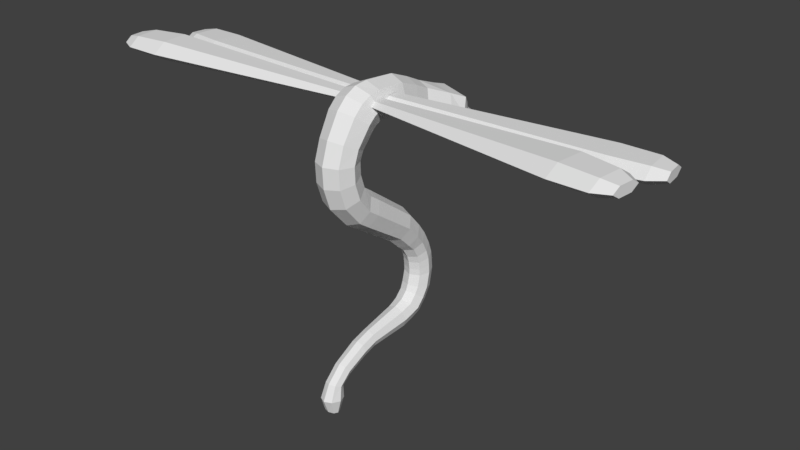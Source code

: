 # Source: DragonFlyCilindro.blend  (saved by Blender 2.78.0; exported with 4.5.12 LTS)
import bpy
from mathutils import Matrix  # noqa: F401  (used for matrix-valued properties, if any)

bpy.ops.wm.read_factory_settings(use_empty=True)
scene = bpy.context.scene
scene.name = 'Scene'

# ---- collections
col_collection_1 = bpy.data.collections.new('Collection 1'); scene.collection.children.link(col_collection_1)

# ---- world
world_world = bpy.data.worlds.new('World'); scene.world = world_world
world_world.color = (0.05088, 0.05088, 0.05088)
world_world.use_sun_shadow = False
world_world.sun_shadow_jitter_overblur = 0.0
world_world.cycles.sampling_method = 'MANUAL'

# ---- meshes
me_cube_001 = bpy.data.meshes.new('Cube.001')
me_cube_001.from_pydata([(0.265, -0.341, 5.529), (3.801, -0.938, 5.622), (0.2647, -0.2612, 5.58), (3.821, -0.7575, 5.738), (0.264, -0.1016, 5.58), (3.861, -0.3965, 5.738), (0.2636, -0.02188, 5.529), (3.881, -0.216, 5.622), (0.264, -0.1016, 5.477), (3.861, -0.3965, 5.505), (0.2647, -0.2612, 5.477), (3.821, -0.7575, 5.505), (4.028, -0.8282, 5.622), (4.041, -0.7144, 5.695), (4.066, -0.4868, 5.695), (4.079, -0.373, 5.622), (4.066, -0.4868, 5.548), (4.041, -0.7144, 5.548), (3.257, -0.9348, 5.622), (3.28, -0.7262, 5.756), (3.326, -0.309, 5.756), (3.349, -0.1005, 5.622), (3.326, -0.309, 5.487), (3.28, -0.7262, 5.487), (0.259, -0.06363, 5.529), (3.875, 0.1664, 5.389), (0.2591, 0.01614, 5.58), (3.853, 0.3467, 5.505), (0.2593, 0.1757, 5.58), (3.81, 0.7073, 5.505), (0.2595, 0.2554, 5.529), (3.788, 0.8876, 5.389), (0.2593, 0.1757, 5.477), (3.81, 0.7073, 5.272), (0.2591, 0.01614, 5.477), (3.853, 0.3467, 5.272), (4.071, 0.3254, 5.389), (4.058, 0.439, 5.462), (4.03, 0.6663, 5.462), (4.017, 0.78, 5.389), (4.03, 0.6663, 5.315), (4.058, 0.439, 5.315), (3.345, 0.04558, 5.389), (3.32, 0.2539, 5.524), (3.27, 0.6706, 5.524), (3.244, 0.8789, 5.389), (3.27, 0.6706, 5.254), (3.32, 0.2539, 5.254), (0.0, 1.684, 4.755), (0.0, 0.6083, 3.682), (0.0, -0.06786, 4.185), (0.1817, 0.565, 3.62), (0.198, -0.1151, 4.118), (0.257, 0.4604, 3.472), (0.28, -0.229, 3.956), (0.1817, 0.3558, 3.323), (0.198, -0.3429, 3.794), (0.0, 0.3125, 3.262), (0.0, -0.3901, 3.727), (0.0, 0.8226, 3.437), (0.1685, 0.7768, 3.385), (0.2382, 0.6662, 3.257), (0.1685, 0.5556, 3.13), (0.0, 0.5098, 3.078), (0.0, 0.9704, 3.238), (0.1524, 0.9203, 3.2), (0.2156, 0.7992, 3.107), (0.1524, 0.6782, 3.015), (0.0, 0.628, 2.976), (0.0, 1.086, 3.02), (0.1461, 1.032, 2.992), (0.2067, 0.9023, 2.925), (0.1461, 0.7725, 2.858), (0.0, 0.7187, 2.83), (0.0, 1.15, 2.833), (0.1461, 1.092, 2.818), (0.2067, 0.9503, 2.781), (0.1461, 0.8089, 2.744), (0.0, 0.7503, 2.729), (0.0, 1.166, 2.71), (0.1461, 1.107, 2.694), (0.2067, 0.9658, 2.658), (0.1461, 0.8243, 2.621), (0.0, 0.7658, 2.606), (0.0, 1.179, 2.538), (0.1461, 1.119, 2.535), (0.2067, 0.9728, 2.529), (0.1461, 0.8268, 2.522), (0.0, 0.7663, 2.52), (0.0, 1.12, 2.24), (0.1461, 1.063, 2.258), (0.2067, 0.9234, 2.303), (0.1461, 0.7841, 2.347), (0.0, 0.7264, 2.365), (0.0, 1.011, 2.049), (0.1401, 0.9639, 2.082), (0.1981, 0.849, 2.162), (0.1401, 0.7342, 2.243), (0.0, 0.6866, 2.276), (0.0, 0.8693, 1.897), (0.1401, 0.8275, 1.937), (0.1981, 0.7266, 2.034), (0.1401, 0.6256, 2.131), (0.0, 0.5838, 2.172), (0.0, 0.7, 1.819), (0.1323, 0.675, 1.868), (0.187, 0.6148, 1.986), (0.1323, 0.5545, 2.104), (0.0, 0.5295, 2.152), (0.0, 0.4915, 1.762), (0.1272, 0.485, 1.814), (0.1799, 0.4693, 1.94), (0.1272, 0.4537, 2.066), (0.0, 0.4472, 2.119), (0.0, -0.1323, 1.727), (0.09681, -0.1372, 1.767), (0.1369, -0.1492, 1.863), (0.09681, -0.1611, 1.959), (0.0, -0.1661, 1.999), (0.0, -0.3472, 1.661), (0.09681, -0.355, 1.701), (0.1369, -0.3738, 1.796), (0.09681, -0.3926, 1.891), (0.0, -0.4004, 1.93), (0.0, -0.6436, 1.523), (0.09023, -0.6637, 1.555), (0.1276, -0.712, 1.631), (0.09023, -0.7604, 1.707), (0.0, -0.7804, 1.739), (0.0, -0.239, 4.305), (0.198, -0.2862, 4.238), (0.28, -0.4002, 4.076), (0.198, -0.5141, 3.914), (0.0, -0.5613, 3.847), (0.0, -0.3434, 4.453), (0.2072, -0.4203, 4.415), (0.293, -0.6059, 4.323), (0.2072, -0.7916, 4.231), (0.0, -0.8685, 4.193), (0.0, -0.4046, 4.638), (0.2072, -0.4886, 4.621), (0.293, -0.6915, 4.578), (0.2072, -0.8943, 4.536), (0.0, -0.9783, 4.519), (0.0, -0.4081, 4.814), (0.2072, -0.4938, 4.818), (0.293, -0.7009, 4.826), (0.2072, -0.9079, 4.834), (0.0, -0.9937, 4.838), (0.0, -0.36, 4.91), (0.2072, -0.4367, 4.948), (0.293, -0.6219, 5.041), (0.2072, -0.8071, 5.134), (0.0, -0.8838, 5.173), (0.0, -0.1777, 5.128), (0.2249, -0.2513, 5.185), (0.318, -0.4291, 5.323), (0.2249, -0.6069, 5.46), (0.0, -0.6806, 5.517), (0.0, -0.1323, 5.16), (0.2262, -0.1886, 5.235), (0.3199, -0.3246, 5.415), (0.2262, -0.4606, 5.596), (0.0, -0.517, 5.671), (0.0, -0.1045, 5.166), (0.2246, -0.1384, 5.253), (0.3176, -0.2203, 5.462), (0.2246, -0.3021, 5.671), (0.0, -0.336, 5.757), (0.0, -0.07402, 5.177), (0.2124, -0.08163, 5.265), (0.3004, -0.1, 5.476), (0.2124, -0.1184, 5.688), (0.0, -0.126, 5.775), (0.0, -0.07402, 5.177), (0.2124, -0.08163, 5.265), (0.3004, -0.1, 5.476), (0.2124, -0.1184, 5.688), (0.0, -0.126, 5.775), (0.0, 0.008052, 5.175), (0.2084, 0.007437, 5.261), (0.2948, 0.005953, 5.469), (0.2084, 0.004468, 5.678), (0.0, 0.003853, 5.764), (0.0, 0.2821, 5.166), (0.2021, 0.2954, 5.248), (0.2858, 0.3276, 5.448), (0.2021, 0.3598, 5.647), (0.0, 0.3731, 5.73), (0.0, 0.5157, 5.102), (0.1872, 0.5424, 5.175), (0.2647, 0.6068, 5.351), (0.1872, 0.6712, 5.527), (0.0, 0.6979, 5.599), (0.0, 0.7584, 5.02), (0.1753, 0.7865, 5.087), (0.2479, 0.8544, 5.248), (0.1753, 0.9223, 5.41), (0.0, 0.9504, 5.477), (0.0, 2.073, 4.537), (0.0, 1.228, 4.665), (0.1924, 1.268, 4.752), (0.4672, 1.381, 4.969), (0.4162, 1.477, 5.181), (0.0, 1.517, 5.269), (0.0, 1.565, 4.526), (0.1822, 1.6, 4.593), (0.2577, 1.684, 4.755), (0.1822, 1.768, 4.916), (0.0, 1.803, 4.983), (0.1888, 2.073, 4.537), (0.1335, 2.135, 4.655), (0.0, 2.16, 4.704), (0.0, 1.913, 4.291), (0.0, 2.005, 4.467), (0.1408, 1.94, 4.342), (0.1991, 2.005, 4.467), (0.1855, 1.073, 4.887), (0.0, 1.038, 4.808), (0.4033, 1.175, 5.084), (0.3165, 1.259, 5.275), (0.0, 1.278, 5.35), (0.1864, 1.462, 4.659), (0.0, 1.425, 4.584), (0.4016, 1.567, 4.846), (0.3174, 1.657, 5.029), (0.0, 1.677, 5.1), (0.3651, 1.326, 4.849), (0.0, -0.9507, 1.05), (0.0, -0.7753, 1.416), (0.09023, -0.8096, 1.431), (0.1276, -0.8925, 1.467), (0.09023, -0.9754, 1.502), (0.0, -1.01, 1.517), (0.0, -0.7639, 1.246), (0.1038, -0.8167, 1.251), (0.1568, -0.9441, 1.263), (0.1038, -1.071, 1.276), (0.0, -1.124, 1.281), (0.0, -0.8614, 1.041), (0.08122, -0.8876, 1.044), (0.1075, -0.9507, 1.05), (0.08122, -1.014, 1.056), (0.0, -1.04, 1.059)], [], [(18, 1, 3, 19), (19, 3, 5, 20), (20, 5, 7, 21), (21, 7, 9, 22), (7, 5, 14, 15), (22, 9, 11, 23), (23, 11, 1, 18), (13, 12, 17, 16, 15, 14), (1, 11, 17, 12), (9, 7, 15, 16), (5, 3, 13, 14), (11, 9, 16, 17), (3, 1, 12, 13), (10, 23, 18, 0), (8, 22, 23, 10), (6, 21, 22, 8), (4, 20, 21, 6), (2, 19, 20, 4), (0, 18, 19, 2), (42, 25, 27, 43), (43, 27, 29, 44), (44, 29, 31, 45), (45, 31, 33, 46), (31, 29, 38, 39), (46, 33, 35, 47), (47, 35, 25, 42), (37, 36, 41, 40, 39, 38), (25, 35, 41, 36), (33, 31, 39, 40), (29, 27, 37, 38), (35, 33, 40, 41), (27, 25, 36, 37), (34, 47, 42, 24), (32, 46, 47, 34), (30, 45, 46, 32), (28, 44, 45, 30), (26, 43, 44, 28), (24, 42, 43, 26), (49, 50, 52, 51), (51, 53, 61, 60), (54, 52, 130, 131), (51, 52, 54, 53), (49, 51, 60, 59), (53, 54, 56, 55), (55, 56, 58, 57), (55, 57, 63, 62), (58, 56, 132, 133), (53, 55, 62, 61), (56, 54, 131, 132), (52, 50, 129, 130), (59, 60, 65, 64), (60, 61, 66, 65), (61, 62, 67, 66), (62, 63, 68, 67), (66, 67, 72, 71), (67, 68, 73, 72), (64, 65, 70, 69), (65, 66, 71, 70), (69, 70, 75, 74), (70, 71, 76, 75), (71, 72, 77, 76), (72, 73, 78, 77), (74, 75, 80, 79), (75, 76, 81, 80), (76, 77, 82, 81), (77, 78, 83, 82), (79, 80, 85, 84), (80, 81, 86, 85), (81, 82, 87, 86), (82, 83, 88, 87), (87, 88, 93, 92), (84, 85, 90, 89), (85, 86, 91, 90), (86, 87, 92, 91), (89, 90, 95, 94), (90, 91, 96, 95), (91, 92, 97, 96), (92, 93, 98, 97), (94, 95, 100, 99), (95, 96, 101, 100), (96, 97, 102, 101), (97, 98, 103, 102), (100, 101, 106, 105), (101, 102, 107, 106), (102, 103, 108, 107), (99, 100, 105, 104), (104, 105, 110, 109), (105, 106, 111, 110), (106, 107, 112, 111), (107, 108, 113, 112), (109, 110, 115, 114), (110, 111, 116, 115), (111, 112, 117, 116), (112, 113, 118, 117), (114, 115, 120, 119), (115, 116, 121, 120), (116, 117, 122, 121), (117, 118, 123, 122), (121, 122, 127, 126), (122, 123, 128, 127), (119, 120, 125, 124), (120, 121, 126, 125), (127, 128, 233, 232), (124, 125, 230, 229), (125, 126, 231, 230), (126, 127, 232, 231), (130, 129, 134, 135), (131, 130, 135, 136), (132, 131, 136, 137), (133, 132, 137, 138), (135, 134, 139, 140), (136, 135, 140, 141), (137, 136, 141, 142), (138, 137, 142, 143), (143, 142, 147, 148), (140, 139, 144, 145), (141, 140, 145, 146), (142, 141, 146, 147), (145, 144, 149, 150), (146, 145, 150, 151), (147, 146, 151, 152), (148, 147, 152, 153), (150, 149, 154, 155), (151, 150, 155, 156), (152, 151, 156, 157), (153, 152, 157, 158), (156, 155, 160, 161), (157, 156, 161, 162), (158, 157, 162, 163), (155, 154, 159, 160), (160, 159, 164, 165), (161, 160, 165, 166), (162, 161, 166, 167), (163, 162, 167, 168), (165, 164, 169, 170), (166, 165, 170, 171), (167, 166, 171, 172), (168, 167, 172, 173), (170, 169, 174, 175), (171, 170, 175, 176), (172, 171, 176, 177), (173, 172, 177, 178), (177, 176, 181, 182), (178, 177, 182, 183), (175, 174, 179, 180), (176, 175, 180, 181), (180, 179, 184, 185), (181, 180, 185, 186), (182, 181, 186, 187), (183, 182, 187, 188), (185, 184, 189, 190), (186, 185, 190, 191), (187, 186, 191, 192), (188, 187, 192, 193), (190, 189, 194, 195), (191, 190, 195, 196), (192, 191, 196, 197), (193, 192, 197, 198), (217, 218, 200, 201), (219, 217, 201, 227), (220, 219, 202, 203), (221, 220, 204), (222, 223, 205, 206), (224, 222, 206, 207), (225, 224, 207, 208), (226, 225, 208, 209), (48, 207, 216, 214), (207, 48, 199, 210), (206, 205, 213, 215), (199, 211, 210), (199, 212, 211), (209, 208, 211, 212), (208, 207, 210, 211), (214, 215, 213), (214, 216, 215), (207, 206, 215, 216), (198, 197, 220, 221), (197, 196, 219, 220), (196, 195, 217, 219), (195, 194, 218, 217), (204, 225, 226), (203, 202, 224, 225), (202, 227, 224), (201, 200, 223, 222), (229, 230, 235, 234), (204, 220, 203), (225, 204, 203), (224, 227, 201, 222), (227, 202, 219), (230, 231, 236, 235), (231, 232, 237, 236), (232, 233, 238, 237), (234, 235, 240, 239), (235, 236, 241, 240), (236, 237, 242, 241), (237, 238, 243, 242), (228, 239, 240), (228, 240, 241), (228, 241, 242), (228, 242, 243)])
_uv = me_cube_001.uv_layers.new(name='UVMap')
_uv.uv.foreach_set('vector', [0.6633, 0.2416, 0.7198, 0.1581, 0.7418, 0.1913, 0.7006, 0.2523, 0.7006, 0.2523, 0.7418, 0.1913, 0.7673, 0.2221, 0.752, 0.2683, 0.752, 0.2683, 0.7673, 0.2221, 0.7807, 0.2281, 0.7801, 0.2708, 0.7801, 0.2708, 0.7807, 0.2281, 0.7946, 0.2208, 0.8082, 0.269, 0.7807, 0.2281, 0.7673, 0.2221, 0.7752, 0.2098, 0.78, 0.2152, 0.8082, 0.269, 0.7946, 0.2208, 0.8163, 0.1915, 0.8623, 0.2519, 0.8623, 0.2519, 0.8163, 0.1915, 0.8377, 0.1585, 0.8997, 0.2393, 0.7718, 0.1898, 0.78, 0.1634, 0.7885, 0.1899, 0.784, 0.2092, 0.78, 0.2152, 0.7752, 0.2098, 0.8377, 0.1585, 0.8163, 0.1915, 0.7885, 0.1899, 0.78, 0.1634, 0.7946, 0.2208, 0.7807, 0.2281, 0.78, 0.2152, 0.784, 0.2092, 0.7673, 0.2221, 0.7418, 0.1913, 0.7718, 0.1898, 0.7752, 0.2098, 0.8163, 0.1915, 0.7946, 0.2208, 0.784, 0.2092, 0.7885, 0.1899, 0.7418, 0.1913, 0.7198, 0.1581, 0.78, 0.1634, 0.7718, 0.1898, 0.8144, 0.6615, 0.8623, 0.2519, 0.8997, 0.2393, 0.8274, 0.6613, 0.7932, 0.6622, 0.8082, 0.269, 0.8623, 0.2519, 0.8144, 0.6615, 0.7807, 0.6624, 0.7801, 0.2708, 0.8082, 0.269, 0.7932, 0.6622, 0.7682, 0.6618, 0.752, 0.2683, 0.7801, 0.2708, 0.7807, 0.6624, 0.7469, 0.6611, 0.7006, 0.2523, 0.752, 0.2683, 0.7682, 0.6618, 0.7339, 0.6613, 0.6633, 0.2416, 0.7006, 0.2523, 0.7469, 0.6611, 0.2995, 0.7483, 0.2409, 0.8306, 0.2197, 0.797, 0.2625, 0.7361, 0.2625, 0.7361, 0.2197, 0.797, 0.1945, 0.7655, 0.2105, 0.7191, 0.2105, 0.7191, 0.1945, 0.7655, 0.1812, 0.7594, 0.1823, 0.7167, 0.1823, 0.7167, 0.1812, 0.7594, 0.1672, 0.7665, 0.1544, 0.7185, 0.1812, 0.7594, 0.1945, 0.7655, 0.1864, 0.7778, 0.1817, 0.7723, 0.1544, 0.7185, 0.1672, 0.7665, 0.1449, 0.7955, 0.1003, 0.7344, 0.1003, 0.7344, 0.1449, 0.7955, 0.1227, 0.8282, 0.06258, 0.7456, 0.1895, 0.7979, 0.1808, 0.8243, 0.1727, 0.7975, 0.1776, 0.7783, 0.1817, 0.7723, 0.1864, 0.7778, 0.1227, 0.8282, 0.1449, 0.7955, 0.1727, 0.7975, 0.1808, 0.8243, 0.1672, 0.7665, 0.1812, 0.7594, 0.1817, 0.7723, 0.1776, 0.7783, 0.1945, 0.7655, 0.2197, 0.797, 0.1895, 0.7979, 0.1864, 0.7778, 0.1449, 0.7955, 0.1672, 0.7665, 0.1776, 0.7783, 0.1727, 0.7975, 0.2197, 0.797, 0.2409, 0.8306, 0.1808, 0.8243, 0.1895, 0.7979, 0.1545, 0.3261, 0.1003, 0.7344, 0.06258, 0.7456, 0.1417, 0.3229, 0.176, 0.3307, 0.1544, 0.7185, 0.1003, 0.7344, 0.1545, 0.3261, 0.1883, 0.3327, 0.1823, 0.7167, 0.1544, 0.7185, 0.176, 0.3307, 0.2005, 0.3305, 0.2105, 0.7191, 0.1823, 0.7167, 0.1883, 0.3327, 0.2219, 0.3266, 0.2625, 0.7361, 0.2105, 0.7191, 0.2005, 0.3305, 0.2346, 0.3246, 0.2995, 0.7483, 0.2625, 0.7361, 0.2219, 0.3266, 0.561, 0.5334, 0.5315, 0.6709, 0.4967, 0.6633, 0.529, 0.5275, 0.529, 0.5275, 0.4974, 0.5189, 0.5034, 0.4692, 0.5338, 0.4753, 0.4621, 0.6542, 0.4967, 0.6633, 0.4884, 0.6981, 0.4529, 0.688, 0.529, 0.5275, 0.4967, 0.6633, 0.4621, 0.6542, 0.4974, 0.5189, 0.561, 0.5334, 0.529, 0.5275, 0.5338, 0.4753, 0.5647, 0.4783, 0.4974, 0.5189, 0.4621, 0.6542, 0.4278, 0.6449, 0.4655, 0.5091, 0.4655, 0.5091, 0.4278, 0.6449, 0.3936, 0.6359, 0.4333, 0.5003, 0.4655, 0.5091, 0.4333, 0.5003, 0.4425, 0.4553, 0.473, 0.4618, 0.3936, 0.6359, 0.4278, 0.6449, 0.4192, 0.6777, 0.3854, 0.6698, 0.4974, 0.5189, 0.4655, 0.5091, 0.473, 0.4618, 0.5034, 0.4692, 0.4278, 0.6449, 0.4621, 0.6542, 0.4529, 0.688, 0.4192, 0.6777, 0.4967, 0.6633, 0.5315, 0.6709, 0.5241, 0.7044, 0.4884, 0.6981, 0.5647, 0.4783, 0.5338, 0.4753, 0.5364, 0.4355, 0.5648, 0.4355, 0.5338, 0.4753, 0.5034, 0.4692, 0.5074, 0.434, 0.5364, 0.4355, 0.5034, 0.4692, 0.473, 0.4618, 0.4771, 0.4317, 0.5074, 0.434, 0.473, 0.4618, 0.4425, 0.4553, 0.4476, 0.4292, 0.4771, 0.4317, 0.5074, 0.434, 0.4771, 0.4317, 0.4768, 0.3969, 0.5064, 0.396, 0.4771, 0.4317, 0.4476, 0.4292, 0.4475, 0.3989, 0.4768, 0.3969, 0.5648, 0.4355, 0.5364, 0.4355, 0.5344, 0.395, 0.5617, 0.3927, 0.5364, 0.4355, 0.5074, 0.434, 0.5064, 0.396, 0.5344, 0.395, 0.5617, 0.3927, 0.5344, 0.395, 0.5298, 0.3638, 0.5567, 0.3586, 0.5344, 0.395, 0.5064, 0.396, 0.5024, 0.3687, 0.5298, 0.3638, 0.5064, 0.396, 0.4768, 0.3969, 0.4733, 0.3742, 0.5024, 0.3687, 0.4768, 0.3969, 0.4475, 0.3989, 0.4443, 0.3801, 0.4733, 0.3742, 0.5567, 0.3586, 0.5298, 0.3638, 0.5241, 0.3432, 0.5513, 0.3373, 0.5298, 0.3638, 0.5024, 0.3687, 0.4963, 0.3471, 0.5241, 0.3432, 0.5024, 0.3687, 0.4733, 0.3742, 0.4669, 0.3511, 0.4963, 0.3471, 0.4733, 0.3742, 0.4443, 0.3801, 0.438, 0.3582, 0.4669, 0.3511, 0.5513, 0.3373, 0.5241, 0.3432, 0.5162, 0.3169, 0.5425, 0.3081, 0.5241, 0.3432, 0.4963, 0.3471, 0.4894, 0.3247, 0.5162, 0.3169, 0.4963, 0.3471, 0.4669, 0.3511, 0.4607, 0.3331, 0.4894, 0.3247, 0.4669, 0.3511, 0.438, 0.3582, 0.4325, 0.3434, 0.4607, 0.3331, 0.4607, 0.3331, 0.4325, 0.3434, 0.4184, 0.3174, 0.4442, 0.3019, 0.5425, 0.3081, 0.5162, 0.3169, 0.4946, 0.2736, 0.5186, 0.2593, 0.5162, 0.3169, 0.4894, 0.3247, 0.4703, 0.2873, 0.4946, 0.2736, 0.4894, 0.3247, 0.4607, 0.3331, 0.4442, 0.3019, 0.4703, 0.2873, 0.5186, 0.2593, 0.4946, 0.2736, 0.4735, 0.2457, 0.4938, 0.2276, 0.4946, 0.2736, 0.4703, 0.2873, 0.4529, 0.2638, 0.4735, 0.2457, 0.4703, 0.2873, 0.4442, 0.3019, 0.4306, 0.2833, 0.4529, 0.2638, 0.4442, 0.3019, 0.4184, 0.3174, 0.4079, 0.3026, 0.4306, 0.2833, 0.4938, 0.2276, 0.4735, 0.2457, 0.4483, 0.2225, 0.4659, 0.2016, 0.4735, 0.2457, 0.4529, 0.2638, 0.4292, 0.2412, 0.4483, 0.2225, 0.4529, 0.2638, 0.4306, 0.2833, 0.4078, 0.261, 0.4292, 0.2412, 0.4306, 0.2833, 0.4079, 0.3026, 0.3877, 0.2836, 0.4078, 0.261, 0.4483, 0.2225, 0.4292, 0.2412, 0.4091, 0.2308, 0.4226, 0.2082, 0.4292, 0.2412, 0.4078, 0.261, 0.3938, 0.2542, 0.4091, 0.2308, 0.4078, 0.261, 0.3877, 0.2836, 0.378, 0.2779, 0.3938, 0.2542, 0.4659, 0.2016, 0.4483, 0.2225, 0.4226, 0.2082, 0.4352, 0.1843, 0.4352, 0.1843, 0.4226, 0.2082, 0.3894, 0.1938, 0.3969, 0.1689, 0.4226, 0.2082, 0.4091, 0.2308, 0.3826, 0.2188, 0.3894, 0.1938, 0.4091, 0.2308, 0.3938, 0.2542, 0.3745, 0.2445, 0.3826, 0.2188, 0.3938, 0.2542, 0.378, 0.2779, 0.3633, 0.2689, 0.3745, 0.2445, 0.3969, 0.1689, 0.3894, 0.1938, 0.2731, 0.1603, 0.2795, 0.1407, 0.3894, 0.1938, 0.3826, 0.2188, 0.2672, 0.1803, 0.2731, 0.1603, 0.3826, 0.2188, 0.3745, 0.2445, 0.2607, 0.2, 0.2672, 0.1803, 0.3745, 0.2445, 0.3633, 0.2689, 0.2529, 0.2189, 0.2607, 0.2, 0.2795, 0.1407, 0.2731, 0.1603, 0.2318, 0.1414, 0.2398, 0.1227, 0.2731, 0.1603, 0.2672, 0.1803, 0.2254, 0.1607, 0.2318, 0.1414, 0.2672, 0.1803, 0.2607, 0.2, 0.2187, 0.1799, 0.2254, 0.1607, 0.2607, 0.2, 0.2529, 0.2189, 0.2102, 0.1983, 0.2187, 0.1799, 0.2254, 0.1607, 0.2187, 0.1799, 0.1515, 0.1383, 0.1621, 0.1228, 0.2187, 0.1799, 0.2102, 0.1983, 0.1399, 0.154, 0.1515, 0.1383, 0.2398, 0.1227, 0.2318, 0.1414, 0.1728, 0.107, 0.1844, 0.09092, 0.2318, 0.1414, 0.2254, 0.1607, 0.1621, 0.1228, 0.1728, 0.107, 0.1515, 0.1383, 0.1399, 0.154, 0.09341, 0.1113, 0.109, 0.1003, 0.1844, 0.09092, 0.1728, 0.107, 0.1425, 0.08034, 0.159, 0.06896, 0.1728, 0.107, 0.1621, 0.1228, 0.1249, 0.09043, 0.1425, 0.08034, 0.1621, 0.1228, 0.1515, 0.1383, 0.109, 0.1003, 0.1249, 0.09043, 0.4884, 0.6981, 0.5241, 0.7044, 0.5235, 0.734, 0.4857, 0.737, 0.4529, 0.688, 0.4884, 0.6981, 0.4857, 0.737, 0.4481, 0.7407, 0.4192, 0.6777, 0.4529, 0.688, 0.4481, 0.7407, 0.4129, 0.7432, 0.3854, 0.6698, 0.4192, 0.6777, 0.4129, 0.7432, 0.3775, 0.7446, 0.4857, 0.737, 0.5235, 0.734, 0.5285, 0.765, 0.492, 0.7746, 0.4481, 0.7407, 0.4857, 0.737, 0.492, 0.7746, 0.4551, 0.7836, 0.4129, 0.7432, 0.4481, 0.7407, 0.4551, 0.7836, 0.4206, 0.7916, 0.3775, 0.7446, 0.4129, 0.7432, 0.4206, 0.7916, 0.3862, 0.7998, 0.3862, 0.7998, 0.4206, 0.7916, 0.4357, 0.8341, 0.4037, 0.848, 0.492, 0.7746, 0.5285, 0.765, 0.5385, 0.7912, 0.5041, 0.8077, 0.4551, 0.7836, 0.492, 0.7746, 0.5041, 0.8077, 0.4684, 0.8216, 0.4206, 0.7916, 0.4551, 0.7836, 0.4684, 0.8216, 0.4357, 0.8341, 0.5041, 0.8077, 0.5385, 0.7912, 0.5485, 0.805, 0.5191, 0.8281, 0.4684, 0.8216, 0.5041, 0.8077, 0.5191, 0.8281, 0.4894, 0.8523, 0.4357, 0.8341, 0.4684, 0.8216, 0.4894, 0.8523, 0.4617, 0.8743, 0.4037, 0.848, 0.4357, 0.8341, 0.4617, 0.8743, 0.4338, 0.8951, 0.5191, 0.8281, 0.5485, 0.805, 0.5811, 0.8356, 0.5552, 0.8661, 0.4894, 0.8523, 0.5191, 0.8281, 0.5552, 0.8661, 0.5258, 0.8921, 0.4617, 0.8743, 0.4894, 0.8523, 0.5258, 0.8921, 0.4993, 0.9164, 0.4338, 0.8951, 0.4617, 0.8743, 0.4993, 0.9164, 0.4739, 0.9424, 0.5258, 0.8921, 0.5552, 0.8661, 0.566, 0.8743, 0.542, 0.9054, 0.4993, 0.9164, 0.5258, 0.8921, 0.542, 0.9054, 0.5213, 0.9338, 0.4739, 0.9424, 0.4993, 0.9164, 0.5213, 0.9338, 0.5015, 0.9639, 0.5552, 0.8661, 0.5811, 0.8356, 0.5883, 0.8406, 0.566, 0.8743, 0.566, 0.8743, 0.5883, 0.8406, 0.5924, 0.8427, 0.5742, 0.878, 0.542, 0.9054, 0.566, 0.8743, 0.5742, 0.878, 0.5572, 0.9127, 0.5213, 0.9338, 0.542, 0.9054, 0.5572, 0.9127, 0.5431, 0.9443, 0.5015, 0.9639, 0.5213, 0.9338, 0.5431, 0.9443, 0.5298, 0.9776, 0.5742, 0.878, 0.5924, 0.8427, 0.5968, 0.8452, 0.5838, 0.8804, 0.5572, 0.9127, 0.5742, 0.878, 0.5838, 0.8804, 0.5751, 0.9168, 0.5431, 0.9443, 0.5572, 0.9127, 0.5751, 0.9168, 0.5685, 0.9505, 0.5298, 0.9776, 0.5431, 0.9443, 0.5685, 0.9505, 0.5624, 0.9846, 0.5838, 0.8804, 0.5968, 0.8452, 0.5973, 0.8457, 0.5844, 0.8806, 0.5751, 0.9168, 0.5838, 0.8804, 0.5844, 0.8806, 0.5757, 0.9169, 0.5685, 0.9505, 0.5751, 0.9168, 0.5757, 0.9169, 0.5691, 0.9506, 0.5624, 0.9846, 0.5685, 0.9505, 0.5691, 0.9506, 0.563, 0.9845, 0.5691, 0.9506, 0.5757, 0.9169, 0.592, 0.9184, 0.5871, 0.9522, 0.563, 0.9845, 0.5691, 0.9506, 0.5871, 0.9522, 0.5831, 0.9862, 0.5844, 0.8806, 0.5973, 0.8457, 0.6093, 0.8495, 0.599, 0.8835, 0.5757, 0.9169, 0.5844, 0.8806, 0.599, 0.8835, 0.592, 0.9184, 0.599, 0.8835, 0.6093, 0.8495, 0.6486, 0.8593, 0.6441, 0.8916, 0.592, 0.9184, 0.599, 0.8835, 0.6441, 0.8916, 0.6407, 0.9249, 0.5871, 0.9522, 0.592, 0.9184, 0.6407, 0.9249, 0.6389, 0.9571, 0.5831, 0.9862, 0.5871, 0.9522, 0.6389, 0.9571, 0.6388, 0.9891, 0.6441, 0.8916, 0.6486, 0.8593, 0.6836, 0.8617, 0.6839, 0.8916, 0.6407, 0.9249, 0.6441, 0.8916, 0.6839, 0.8916, 0.6855, 0.9223, 0.6389, 0.9571, 0.6407, 0.9249, 0.6855, 0.9223, 0.6877, 0.9529, 0.6388, 0.9891, 0.6389, 0.9571, 0.6877, 0.9529, 0.6907, 0.9832, 0.6839, 0.8916, 0.6836, 0.8617, 0.7201, 0.8601, 0.7243, 0.8886, 0.6855, 0.9223, 0.6839, 0.8916, 0.7243, 0.8886, 0.728, 0.919, 0.6877, 0.9529, 0.6855, 0.9223, 0.728, 0.919, 0.7306, 0.9491, 0.6907, 0.9832, 0.6877, 0.9529, 0.7306, 0.9491, 0.7319, 0.9778, 0.7739, 0.8732, 0.7684, 0.8449, 0.8009, 0.8364, 0.8052, 0.8657, 0.7838, 0.9115, 0.7739, 0.8732, 0.8052, 0.8657, 0.8096, 0.8914, 0.7838, 0.9385, 0.7838, 0.9115, 0.8103, 0.9096, 0.8093, 0.9314, 0.7816, 0.9792, 0.7838, 0.9385, 0.8149, 0.9785, 0.8362, 0.8615, 0.8302, 0.8326, 0.8503, 0.829, 0.8583, 0.8568, 0.835, 0.905, 0.8362, 0.8615, 0.8583, 0.8568, 0.873, 0.8968, 0.8365, 0.9305, 0.835, 0.905, 0.873, 0.8968, 0.8638, 0.9359, 0.8444, 0.9694, 0.8365, 0.9305, 0.8638, 0.9359, 0.8651, 0.9649, 0.9263, 0.8883, 0.873, 0.8968, 0.903, 0.8397, 0.9233, 0.8279, 0.873, 0.8968, 0.9263, 0.8883, 0.9441, 0.9493, 0.9228, 0.9408, 0.8583, 0.8568, 0.8503, 0.829, 0.8998, 0.8092, 0.8987, 0.8274, 0.9441, 0.9493, 0.9194, 0.9515, 0.9228, 0.9408, 0.9441, 0.9493, 0.9221, 0.9697, 0.9194, 0.9515, 0.8651, 0.9649, 0.8638, 0.9359, 0.9194, 0.9515, 0.9221, 0.9697, 0.8638, 0.9359, 0.873, 0.8968, 0.9228, 0.9408, 0.9194, 0.9515, 0.9233, 0.8279, 0.8987, 0.8274, 0.8998, 0.8092, 0.9233, 0.8279, 0.903, 0.8397, 0.8987, 0.8274, 0.873, 0.8968, 0.8583, 0.8568, 0.8987, 0.8274, 0.903, 0.8397, 0.7319, 0.9778, 0.7306, 0.9491, 0.7838, 0.9385, 0.7816, 0.9792, 0.7306, 0.9491, 0.728, 0.919, 0.7838, 0.9115, 0.7838, 0.9385, 0.728, 0.919, 0.7243, 0.8886, 0.7739, 0.8732, 0.7838, 0.9115, 0.7243, 0.8886, 0.7201, 0.8601, 0.7684, 0.8449, 0.7739, 0.8732, 0.8149, 0.9785, 0.8365, 0.9305, 0.8444, 0.9694, 0.8093, 0.9314, 0.8103, 0.9096, 0.835, 0.905, 0.8365, 0.9305, 0.8103, 0.9096, 0.8096, 0.8914, 0.835, 0.905, 0.8052, 0.8657, 0.8009, 0.8364, 0.8302, 0.8326, 0.8362, 0.8615, 0.159, 0.06896, 0.1425, 0.08034, 0.1285, 0.0484, 0.146, 0.03734, 0.8149, 0.9785, 0.7838, 0.9385, 0.8093, 0.9314, 0.8365, 0.9305, 0.8149, 0.9785, 0.8093, 0.9314, 0.835, 0.905, 0.8096, 0.8914, 0.8052, 0.8657, 0.8362, 0.8615, 0.8096, 0.8914, 0.8103, 0.9096, 0.7838, 0.9115, 0.1425, 0.08034, 0.1249, 0.09043, 0.1083, 0.05737, 0.1285, 0.0484, 0.1249, 0.09043, 0.109, 0.1003, 0.08695, 0.0636, 0.1083, 0.05737, 0.109, 0.1003, 0.09341, 0.1113, 0.06693, 0.06779, 0.08695, 0.0636, 0.146, 0.03734, 0.1285, 0.0484, 0.107, 0.02436, 0.1139, 0.00985, 0.1285, 0.0484, 0.1083, 0.05737, 0.0991, 0.02933, 0.107, 0.02436, 0.1083, 0.05737, 0.08695, 0.0636, 0.08985, 0.0309, 0.0991, 0.02933, 0.08695, 0.0636, 0.06693, 0.06779, 0.07517, 0.0242, 0.08985, 0.0309, 0.09235, 0.01126, 0.1139, 0.00985, 0.107, 0.02436, 0.09235, 0.01126, 0.107, 0.02436, 0.0991, 0.02933, 0.09235, 0.01126, 0.0991, 0.02933, 0.08985, 0.0309, 0.09235, 0.01126, 0.08985, 0.0309, 0.07517, 0.0242])
me_cube_001.use_remesh_preserve_volume = False
me_cube_001.use_remesh_preserve_attributes = False
me_cube_001.use_mirror_vertex_groups = False
me_cube_001.update()
arm_armature = bpy.data.armatures.new('Armature')  # bones are not reproduced

# ---- objects
ob_armature = bpy.data.objects.new('Armature', arm_armature)
ob_body = bpy.data.objects.new('Body', me_cube_001)

# ---- transforms, parenting, visibility, modifiers, constraints
ob_armature.location = (0.0, -0.9439, 1.065)
ob_armature.scale = (0.351, 0.351, 0.351)
ob_armature.show_in_front = True
ob_armature.lineart.crease_threshold = 0.0
ob_body.parent = ob_armature
ob_body.matrix_parent_inverse = Matrix(((2.849, 0.0, 0.0, -0.0), (0.0, 2.849, 0.0, 2.689), (0.0, 3.619e-07, 2.849, -3.036), (0.0, 0.0, 0.0, 1.0)))
ob_body.location = (0.0, 0.0, 0.0)
ob_body.lineart.crease_threshold = 0.0
_vg = ob_body.vertex_groups.new(name='Bone')
for _i, _w in zip([228, 229, 230, 231, 232, 233, 234, 235, 236, 237, 238, 239, 240, 241, 242, 243], [0.9993, 0.1342, 0.09478, 0.07477, 0.0603, 0.07174, 0.7963, 0.8564, 0.8901, 0.8983, 0.8687, 0.9762, 0.9843, 0.9874, 0.988, 0.9867]): _vg.add([_i], _w, 'REPLACE')
_vg = ob_body.vertex_groups.new(name='Bone.001')
for _i, _w in zip([124, 125, 126, 127, 128, 229, 230, 231, 232, 233, 234, 235, 236, 237, 238], [0.09408, 0.06159, 0.04244, 0.02566, 0.03891, 0.7025, 0.802, 0.8614, 0.9019, 0.8871, 0.169, 0.1248, 0.1009, 0.09669, 0.1251]): _vg.add([_i], _w, 'REPLACE')
_vg = ob_body.vertex_groups.new(name='Bone.002')
for _i, _w in zip([114, 115, 116, 117, 118, 119, 120, 121, 122, 123, 124, 125, 126, 127, 128, 229, 230, 231, 232, 233, 234], [0.06363, 0.03994, 0.03187, 0.03438, 0.05585, 0.9298, 0.9465, 0.9354, 0.9175, 0.8892, 0.8843, 0.9273, 0.9468, 0.9567, 0.9485, 0.1626, 0.1029, 0.06365, 0.02528, 0.03196, 0.01926]): _vg.add([_i], _w, 'REPLACE')
_vg = ob_body.vertex_groups.new(name='Bone.003')
for _i, _w in zip([98, 99, 100, 101, 102, 103, 104, 105, 106, 107, 108, 109, 110, 111, 112, 113, 114, 115, 116, 117, 118, 119, 120, 121, 122, 123], [0.02049, 0.05526, 0.03811, 0.06038, 0.09166, 0.1041, 0.2021, 0.1734, 0.1993, 0.2251, 0.1753, 0.8922, 0.9073, 0.871, 0.7547, 0.3474, 0.9331, 0.9527, 0.9556, 0.9502, 0.9265, 0.06406, 0.05027, 0.06227, 0.08008, 0.1072]): _vg.add([_i], _w, 'REPLACE')
_vg = ob_body.vertex_groups.new(name='Bone.004')
for _i, _w in zip([88, 89, 90, 91, 92, 93, 94, 95, 96, 97, 98, 99, 100, 101, 102, 103, 104, 105, 106, 107, 108, 109, 110, 111, 112, 113], [0.01389, 0.1119, 0.08413, 0.05959, 0.06525, 0.1034, 0.4831, 0.4592, 0.2242, 0.2027, 0.2444, 0.7954, 0.8241, 0.7733, 0.7341, 0.6822, 0.7548, 0.7906, 0.7489, 0.6991, 0.7038, 0.09982, 0.0865, 0.1196, 0.227, 0.616]): _vg.add([_i], _w, 'REPLACE')
_vg = ob_body.vertex_groups.new(name='Bone.005')
for _i, _w in zip([69, 72, 73, 74, 75, 76, 77, 78, 79, 80, 81, 82, 83, 84, 85, 86, 87, 88, 89, 90, 91, 92, 93, 94, 95, 96, 97, 98, 99, 100, 101, 102, 103, 104, 105, 106, 107, 108, 113], [0.005184, 0.007942, 0.05197, 0.1086, 0.07957, 0.07906, 0.09045, 0.1304, 0.251, 0.2191, 0.2479, 0.2942, 0.3525, 0.7547, 0.7933, 0.7754, 0.7411, 0.6631, 0.8465, 0.8834, 0.9, 0.8743, 0.7914, 0.504, 0.5315, 0.7539, 0.7548, 0.6806, 0.1477, 0.1305, 0.1637, 0.1691, 0.2021, 0.03436, 0.02044, 0.05051, 0.07285, 0.1138, 0.01522]): _vg.add([_i], _w, 'REPLACE')
_vg = ob_body.vertex_groups.new(name='Bone.006')
for _i, _w in zip([59, 61, 62, 63, 64, 65, 66, 67, 68, 69, 70, 71, 72, 73, 74, 75, 76, 77, 78, 79, 80, 81, 82, 83, 84, 85, 86, 87, 88, 89, 90, 91, 92, 93, 98], [0.01677, 0.009532, 0.03784, 0.07296, 0.1603, 0.1312, 0.1468, 0.1772, 0.2291, 0.7771, 0.822, 0.8191, 0.7994, 0.7261, 0.8314, 0.876, 0.8746, 0.8513, 0.7734, 0.7193, 0.7609, 0.7321, 0.6784, 0.5959, 0.221, 0.1898, 0.2076, 0.2332, 0.2853, 0.02714, 0.0101, 0.02247, 0.0514, 0.08621, 0.02548]): _vg.add([_i], _w, 'REPLACE')
_vg = ob_body.vertex_groups.new(name='Bone.007')
for _i, _w in zip([49, 51, 53, 55, 57, 59, 60, 61, 62, 63, 64, 65, 66, 67, 68, 69, 70, 71, 72, 73, 74, 75, 76, 77, 78, 83], [0.09862, 0.07888, 0.1002, 0.198, 0.6284, 0.7868, 0.8383, 0.8421, 0.8403, 0.8304, 0.797, 0.8398, 0.8235, 0.7872, 0.722, 0.1867, 0.1533, 0.1548, 0.1646, 0.2102, 0.0554, 0.03301, 0.03665, 0.05356, 0.08629, 0.01483]): _vg.add([_i], _w, 'REPLACE')
_vg = ob_body.vertex_groups.new(name='Bone.008')
for _i, _w in zip([49, 50, 51, 52, 53, 54, 55, 56, 57, 58, 59, 60, 61, 62, 63, 64, 67, 68, 131, 132, 133], [0.8482, 0.05684, 0.8838, 0.05626, 0.8682, 0.1198, 0.7743, 0.4161, 0.3327, 0.4304, 0.1697, 0.131, 0.1229, 0.1098, 0.08567, 0.02108, 0.003797, 0.01257, 0.02971, 0.09437, 0.1351]): _vg.add([_i], _w, 'REPLACE')
_vg = ob_body.vertex_groups.new(name='Bone.009')
for _i, _w in zip([49, 50, 51, 52, 53, 54, 56, 57, 58, 129, 130, 131, 132, 133, 134, 135, 136, 137, 138, 139, 140, 141, 142, 143, 144, 145, 146, 149], [0.04646, 0.9178, 0.01869, 0.9294, 0.006529, 0.8686, 0.5721, 0.005884, 0.5408, 0.8817, 0.923, 0.9146, 0.8508, 0.7947, 0.7125, 0.7716, 0.7598, 0.5213, 0.488, 0.2561, 0.1924, 0.1479, 0.1009, 0.1106, 0.09117, 0.05353, 0.01604, 0.03886]): _vg.add([_i], _w, 'REPLACE')
_vg = ob_body.vertex_groups.new(name='Bone.010')
for _i, _w in zip([129, 130, 131, 132, 133, 134, 135, 136, 137, 138, 139, 140, 141, 142, 143, 144, 145, 146, 147, 148, 149, 150, 151, 152, 153, 154], [0.06352, 0.03469, 0.02656, 0.05022, 0.0626, 0.1776, 0.1658, 0.2045, 0.4623, 0.4897, 0.4515, 0.5927, 0.6937, 0.7913, 0.768, 0.1744, 0.1689, 0.2188, 0.4549, 0.4804, 0.08811, 0.05827, 0.05224, 0.07273, 0.09565, 0.001328]): _vg.add([_i], _w, 'REPLACE')
_vg = ob_body.vertex_groups.new(name='Bone.011')
for _i, _w in zip([129, 134, 135, 136, 139, 140, 141, 142, 143, 144, 145, 146, 147, 148, 149, 150, 151, 152, 153, 154, 155, 156, 157, 158, 159, 160, 161, 162, 163, 164, 165, 166, 169, 170, 171], [0.0101, 0.0891, 0.05182, 0.005749, 0.252, 0.1961, 0.1494, 0.1028, 0.115, 0.6307, 0.7199, 0.7158, 0.5151, 0.482, 0.6701, 0.7704, 0.8067, 0.7977, 0.7449, 0.2081, 0.157, 0.1442, 0.1384, 0.1643, 0.1752, 0.1014, 0.06455, 0.05231, 0.06498, 0.1662, 0.08292, 0.01367, 0.1617, 0.07693, 0.004323]): _vg.add([_i], _w, 'REPLACE')
_vg = ob_body.vertex_groups.new(name='InicioInferior')
for _i, _w in zip([139, 144, 145, 146, 149, 150, 151, 152, 153, 154, 155, 156, 157, 158, 159, 160, 161, 162, 163, 164, 165, 166, 167, 168, 169, 170, 171, 172, 173], [0.01074, 0.08259, 0.04575, 0.006526, 0.1576, 0.1266, 0.118, 0.1152, 0.1421, 0.5961, 0.6892, 0.7589, 0.787, 0.7443, 0.5744, 0.6205, 0.7198, 0.7647, 0.7333, 0.5491, 0.5066, 0.5395, 0.5321, 0.5392, 0.5371, 0.4558, 0.3971, 0.3438, 0.3851]): _vg.add([_i], _w, 'REPLACE')
_vg = ob_body.vertex_groups.new(name='InicioSuperior')
for _i, _w in zip([149, 154, 155, 156, 157, 158, 159, 160, 161, 162, 163, 164, 165, 166, 167, 168, 169, 170, 171, 172, 173, 174, 175, 176, 177, 178, 179, 180, 181, 182, 183, 184, 185, 186, 187, 188, 189, 190, 191, 192, 193, 194, 195, 196, 197, 198, 218], [0.02854, 0.1574, 0.1354, 0.08426, 0.06065, 0.07098, 0.2185, 0.2655, 0.2096, 0.1776, 0.194, 0.2545, 0.3998, 0.4254, 0.4481, 0.4343, 0.2719, 0.457, 0.5727, 0.6407, 0.5964, 0.9852, 0.9913, 0.9903, 0.9855, 0.9765, 0.9833, 0.99, 0.9887, 0.9826, 0.972, 0.9467, 0.9639, 0.9556, 0.9237, 0.8932, 0.7801, 0.8193, 0.7852, 0.5325, 0.5002, 0.1738, 0.1281, 0.1015, 0.08112, 0.092, 0.02014]): _vg.add([_i], _w, 'REPLACE')
_vg = ob_body.vertex_groups.new(name='Bone.014')
for _i, _w in zip([183, 184, 185, 186, 187, 188, 189, 190, 191, 192, 193, 194, 195, 196, 197, 198, 200, 201, 202, 203, 204, 208, 209, 217, 218, 219, 220, 221, 222, 223, 224, 225, 226, 227], [0.00553, 0.051, 0.02004, 0.03744, 0.07578, 0.1061, 0.2096, 0.175, 0.2109, 0.4654, 0.4965, 0.783, 0.8452, 0.8733, 0.8973, 0.8806, 0.2524, 0.2233, 0.3135, 0.4626, 0.4867, 0.00415, 0.01724, 0.793, 0.7198, 0.759, 0.8123, 0.8304, 0.07037, 0.07845, 0.1143, 0.1504, 0.1516, 0.254]): _vg.add([_i], _w, 'REPLACE')
_vg = ob_body.vertex_groups.new(name='Bone.015')
for _i, _w in zip([48, 199, 200, 201, 202, 203, 204, 205, 206, 207, 208, 209, 210, 211, 212, 213, 214, 215, 216, 217, 218, 219, 220, 221, 222, 223, 224, 225, 226, 227], [0.1122, 0.9316, 0.06124, 0.1301, 0.4879, 0.2502, 0.1919, 0.06701, 0.2066, 0.6929, 0.9068, 0.9315, 0.9569, 0.984, 0.9962, 0.007722, 0.05711, 0.04125, 0.1151, 0.03515, 0.01147, 0.1421, 0.08379, 0.05983, 0.1532, 0.06537, 0.6832, 0.7162, 0.7404, 0.442]): _vg.add([_i], _w, 'REPLACE')
_vg = ob_body.vertex_groups.new(name='Bone.020')
for _i, _w in zip([48, 194, 199, 200, 201, 202, 203, 204, 205, 206, 207, 208, 209, 210, 213, 214, 215, 216, 217, 218, 219, 220, 221, 222, 223, 224, 225, 226, 227], [0.8856, 0.02284, 0.06794, 0.675, 0.6399, 0.193, 0.2828, 0.317, 0.9094, 0.7713, 0.2875, 0.06585, 0.01921, 0.03227, 0.9665, 0.9401, 0.9496, 0.8799, 0.1427, 0.2144, 0.0822, 0.08963, 0.09048, 0.7744, 0.8529, 0.2004, 0.1318, 0.1067, 0.2982]): _vg.add([_i], _w, 'REPLACE')
_vg = ob_body.vertex_groups.new(name='LeftWing1')
_vg.add([24, 25, 26, 27, 28, 29, 30, 31, 32, 33, 34, 35, 36, 37, 38, 39, 40, 41, 42, 43, 44, 45, 46, 47], 1.0, 'REPLACE')
_vg = ob_body.vertex_groups.new(name='LeftWing2')
_vg.add([0, 1, 2, 3, 4, 5, 6, 7, 8, 9, 10, 11, 12, 13, 14, 15, 16, 17, 18, 19, 20, 21, 22, 23], 1.0, 'REPLACE')
_vg = ob_body.vertex_groups.new(name='RightWing2')
_vg = ob_body.vertex_groups.new(name='RightWing1')
_m = ob_body.modifiers.new('Mirror', 'MIRROR')
_m.use_clip = True
_m = ob_body.modifiers.new('Armature', 'ARMATURE')
_m.object = ob_armature

# ---- collection membership
col_collection_1.objects.link(ob_armature)
col_collection_1.objects.link(ob_body)

# ---- scene / render settings (as saved in the file)
scene.frame_start = 0; scene.frame_end = 17; scene.frame_set(5)
scene.render.engine = 'BLENDER_EEVEE_NEXT'
scene.render.resolution_percentage = 50
scene.render.dither_intensity = 0.0
scene.cycles.use_denoising = False
scene.cycles.samples = 128
scene.cycles.sampling_pattern = 'TABULATED_SOBOL'
scene.cycles.light_sampling_threshold = 0.0
scene.cycles.use_adaptive_sampling = False
scene.cycles.use_light_tree = False
scene.cycles.blur_glossy = 0.0
scene.cycles.sample_clamp_indirect = 0.0
scene.cycles.bake_type = 'AO'
scene.view_settings.view_transform = 'Standard'
bpy.context.view_layer.update()

# ---- added for rendering (the .blend has no active camera and no usable light): camera, sun
cam_auto = bpy.data.cameras.new('AutoCamera')
cam_auto.lens = 50.0
cam_auto.sensor_width = 36.0
cam_auto.clip_end = 1000.0
ob_auto_camera = bpy.data.objects.new('AutoCamera', cam_auto)
scene.collection.objects.link(ob_auto_camera)
ob_auto_camera.location = (8.99835, -10.2478, 10.6135)
ob_auto_camera.rotation_euler = (1.09748, -7.21219e-08, 0.694738)
scene.camera = ob_auto_camera
light_auto_sun = bpy.data.lights.new('AutoSun', 'SUN')
light_auto_sun.energy = 3.0
light_auto_sun.angle = 0.0523599
ob_auto_sun = bpy.data.objects.new('AutoSun', light_auto_sun)
scene.collection.objects.link(ob_auto_sun)
ob_auto_sun.rotation_euler = (0.872665, 0.174533, 0.523599)
bpy.context.view_layer.update()

